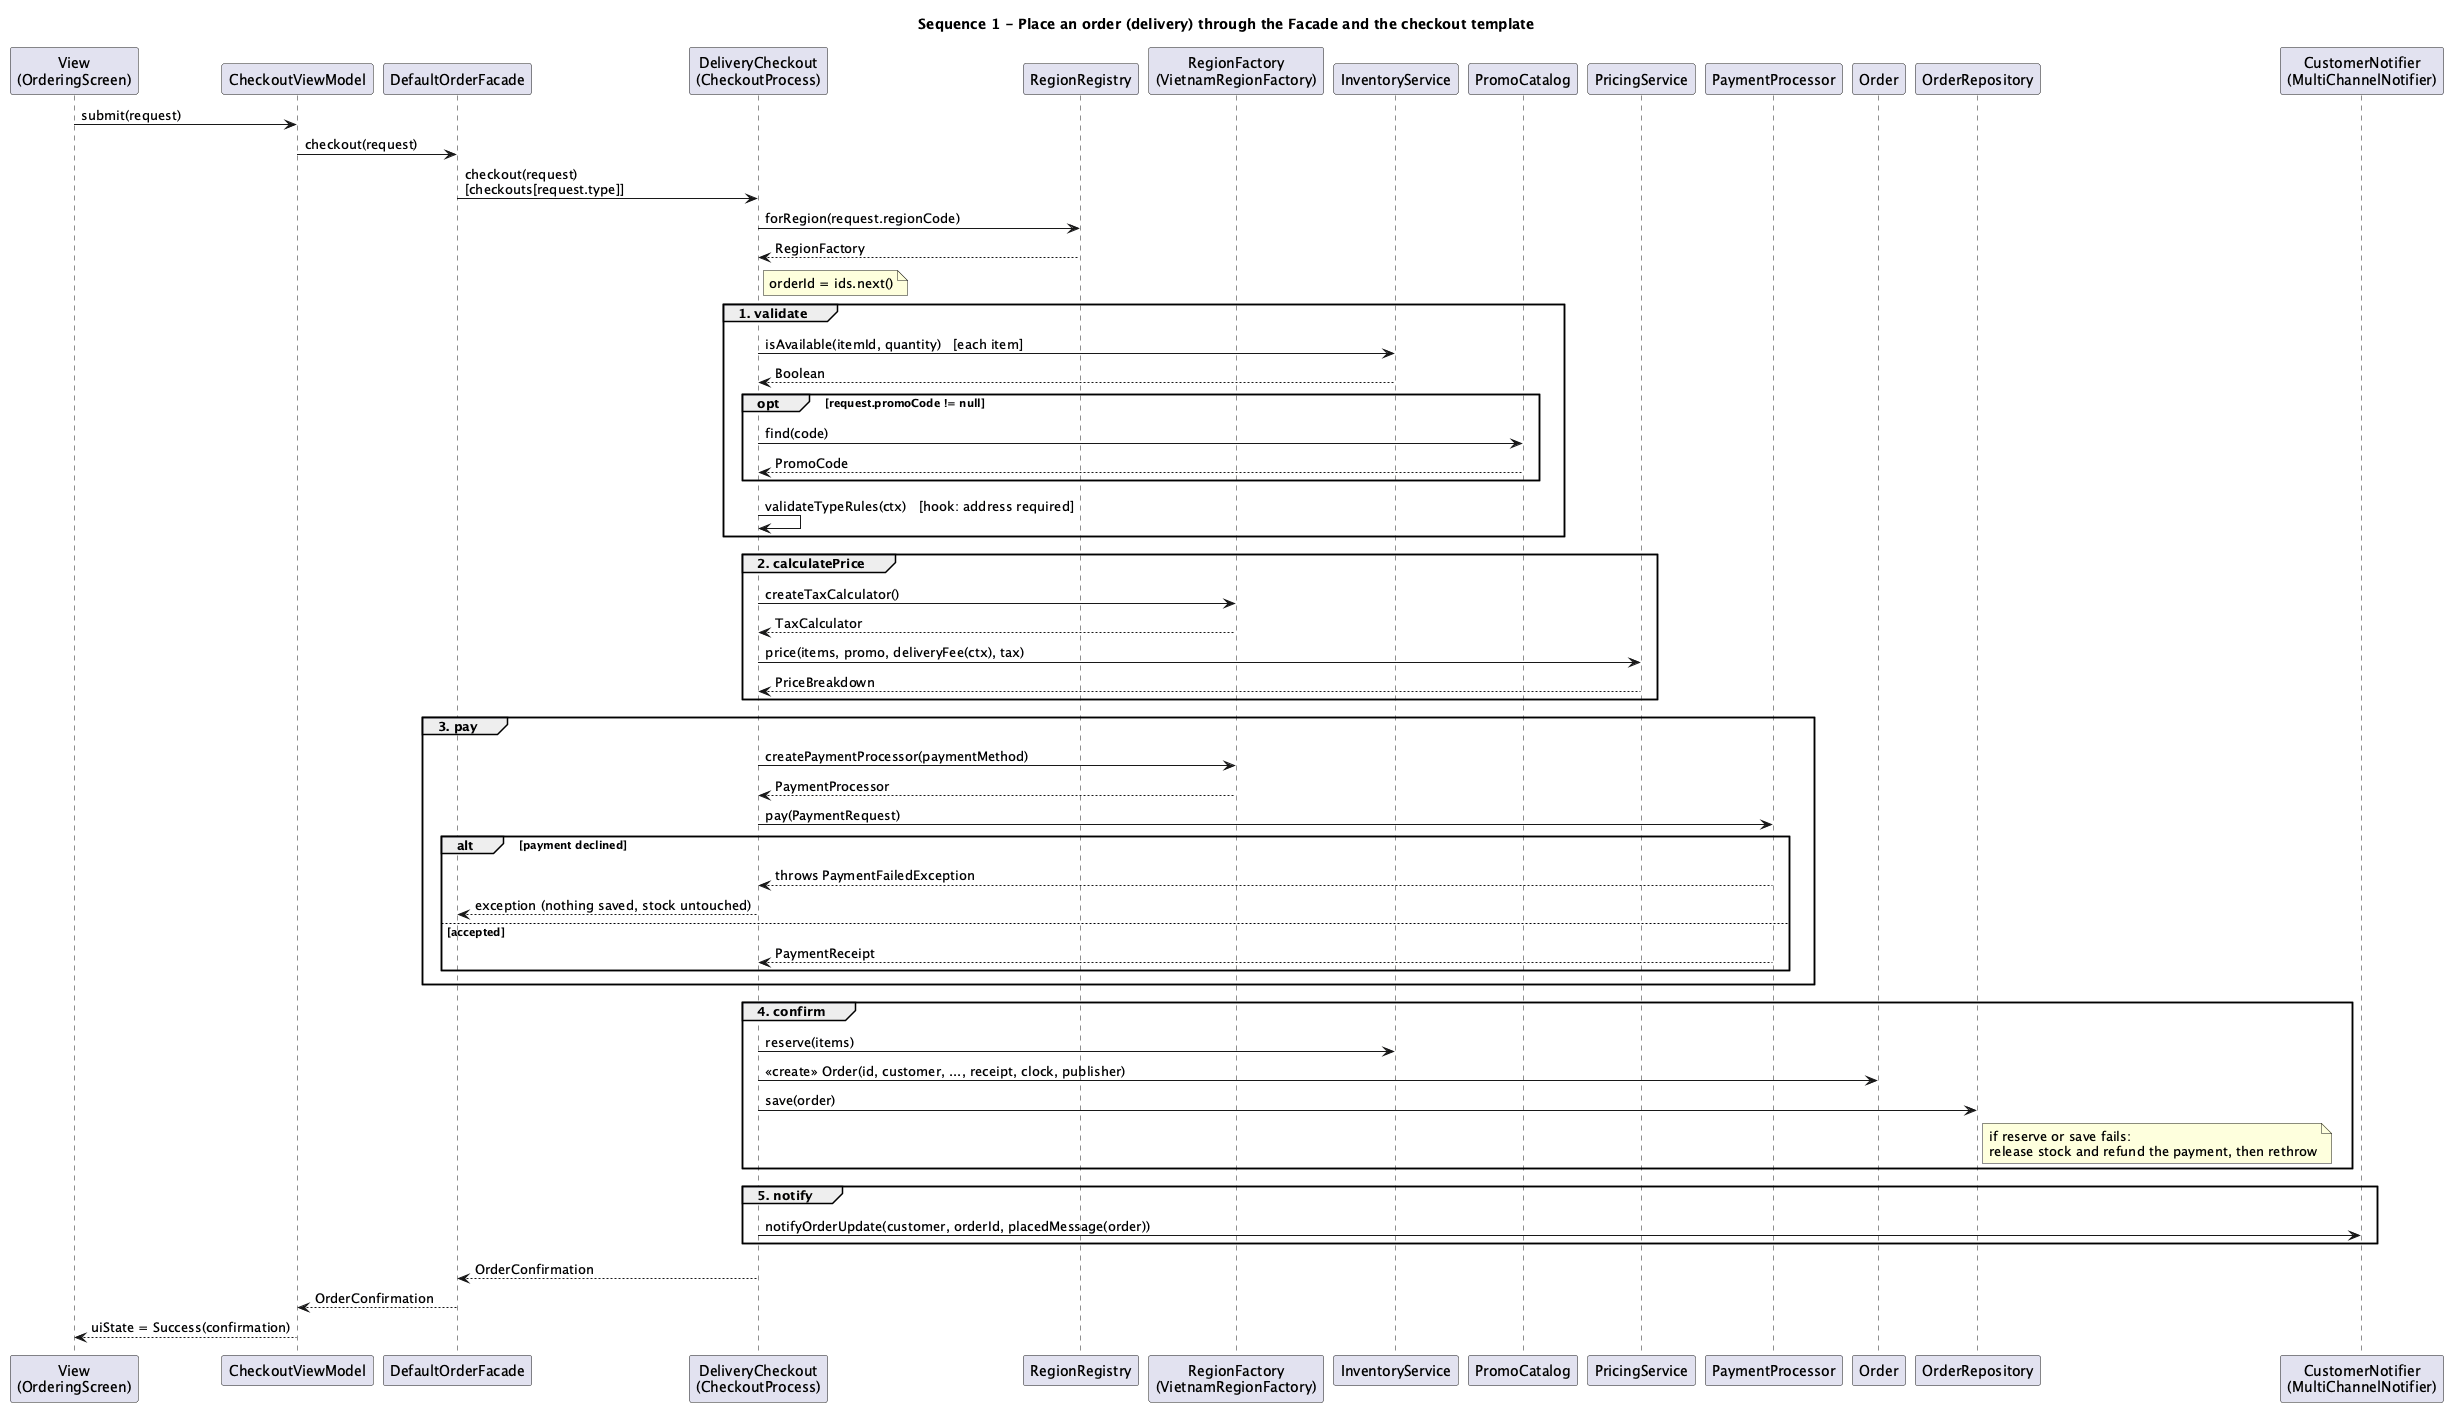

The diagram above was rendered by PlantUML. Its source (embedded in the PNG):
@startuml 11-sequence-place-order
title Sequence 1 - Place an order (delivery) through the Facade and the checkout template
skinparam shadowing false
skinparam sequenceMessageAlign left

participant "View\n(OrderingScreen)" as View
participant "CheckoutViewModel" as VM
participant "DefaultOrderFacade" as Facade
participant "DeliveryCheckout\n(CheckoutProcess)" as Checkout
participant "RegionRegistry" as Registry
participant "RegionFactory\n(VietnamRegionFactory)" as Factory
participant "InventoryService" as Inventory
participant "PromoCatalog" as Promos
participant "PricingService" as Pricing
participant "PaymentProcessor" as Processor
participant "Order" as Order
participant "OrderRepository" as Repo
participant "CustomerNotifier\n(MultiChannelNotifier)" as Notifier

View -> VM : submit(request)
VM -> Facade : checkout(request)
Facade -> Checkout : checkout(request)\n[checkouts[request.type]]
Checkout -> Registry : forRegion(request.regionCode)
Registry --> Checkout : RegionFactory
note right of Checkout : orderId = ids.next()

group 1. validate
  Checkout -> Inventory : isAvailable(itemId, quantity)   [each item]
  Inventory --> Checkout : Boolean
  opt request.promoCode != null
    Checkout -> Promos : find(code)
    Promos --> Checkout : PromoCode
  end
  Checkout -> Checkout : validateTypeRules(ctx)   [hook: address required]
end

group 2. calculatePrice
  Checkout -> Factory : createTaxCalculator()
  Factory --> Checkout : TaxCalculator
  Checkout -> Pricing : price(items, promo, deliveryFee(ctx), tax)
  Pricing --> Checkout : PriceBreakdown
end

group 3. pay
  Checkout -> Factory : createPaymentProcessor(paymentMethod)
  Factory --> Checkout : PaymentProcessor
  Checkout -> Processor : pay(PaymentRequest)
  alt payment declined
    Processor --> Checkout : throws PaymentFailedException
    Checkout --> Facade : exception (nothing saved, stock untouched)
  else accepted
    Processor --> Checkout : PaymentReceipt
  end
end

group 4. confirm
  Checkout -> Inventory : reserve(items)
  Checkout -> Order : <<create>> Order(id, customer, ..., receipt, clock, publisher)
  Checkout -> Repo : save(order)
  note right of Repo : if reserve or save fails:\nrelease stock and refund the payment, then rethrow
end

group 5. notify
  Checkout -> Notifier : notifyOrderUpdate(customer, orderId, placedMessage(order))
end

Checkout --> Facade : OrderConfirmation
Facade --> VM : OrderConfirmation
VM --> View : uiState = Success(confirmation)
@enduml